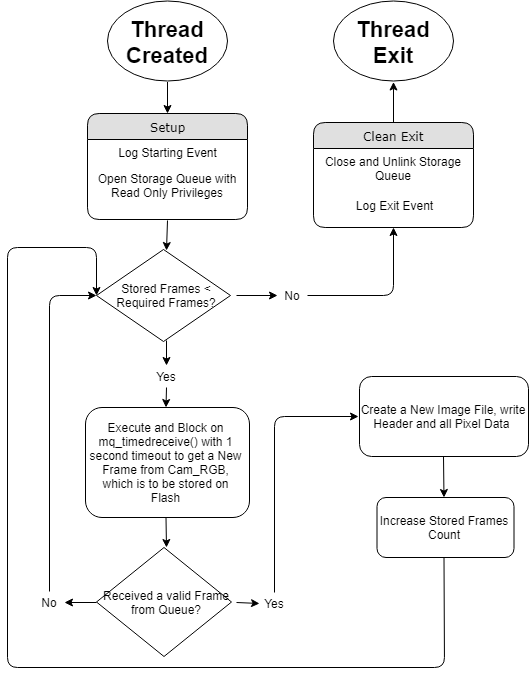

The diagram above was exported from draw.io. Its source (the exported page's mxGraphModel, read from the mxfile embedded in the PNG):
<mxGraphModel dx="1422" dy="702" grid="1" gridSize="10" guides="1" tooltips="1" connect="1" arrows="1" fold="1" page="1" pageScale="1" pageWidth="1100" pageHeight="850" background="#ffffff" math="0" shadow="0">
  <root>
    <mxCell id="0" />
    <mxCell id="1" parent="0" />
    <mxCell id="2" value="" style="ellipse;whiteSpace=wrap;html=1;" vertex="1" parent="1">
      <mxGeometry x="200" y="33.5" width="120" height="80" as="geometry" />
    </mxCell>
    <mxCell id="3" value="&lt;font size=&quot;1&quot;&gt;&lt;b style=&quot;font-size: 22px&quot;&gt;Thread Created&lt;/b&gt;&lt;/font&gt;" style="text;html=1;strokeColor=none;fillColor=none;align=center;verticalAlign=middle;whiteSpace=wrap;rounded=0;" vertex="1" parent="1">
      <mxGeometry x="210" y="34.5" width="100" height="80" as="geometry" />
    </mxCell>
    <mxCell id="4" value="" style="ellipse;whiteSpace=wrap;html=1;" vertex="1" parent="1">
      <mxGeometry x="426" y="33.5" width="120" height="80" as="geometry" />
    </mxCell>
    <mxCell id="5" value="&lt;font size=&quot;1&quot;&gt;&lt;b style=&quot;font-size: 22px&quot;&gt;Thread Exit&lt;/b&gt;&lt;/font&gt;" style="text;html=1;strokeColor=none;fillColor=none;align=center;verticalAlign=middle;whiteSpace=wrap;rounded=0;" vertex="1" parent="1">
      <mxGeometry x="436" y="34.5" width="100" height="80" as="geometry" />
    </mxCell>
    <mxCell id="6" value="Clean Exit" style="swimlane;html=1;fontStyle=0;childLayout=stackLayout;horizontal=1;startSize=26;fillColor=#e0e0e0;horizontalStack=0;resizeParent=1;resizeLast=0;collapsible=1;marginBottom=0;swimlaneFillColor=#ffffff;align=center;rounded=1;shadow=0;comic=0;labelBackgroundColor=none;strokeColor=#000000;strokeWidth=1;fontFamily=Verdana;fontSize=12;fontColor=#000000;" vertex="1" parent="1">
      <mxGeometry x="406" y="155" width="160" height="105" as="geometry" />
    </mxCell>
    <mxCell id="7" value="Close and Unlink Storage Queue" style="text;html=1;strokeColor=none;fillColor=none;spacingLeft=4;spacingRight=4;whiteSpace=wrap;overflow=hidden;rotatable=0;points=[[0,0.5],[1,0.5]];portConstraint=eastwest;align=center;" vertex="1" parent="6">
      <mxGeometry y="26" width="160" height="44" as="geometry" />
    </mxCell>
    <mxCell id="8" value="Log Exit Event" style="text;html=1;strokeColor=none;fillColor=none;spacingLeft=4;spacingRight=4;whiteSpace=wrap;overflow=hidden;rotatable=0;points=[[0,0.5],[1,0.5]];portConstraint=eastwest;align=center;" vertex="1" parent="6">
      <mxGeometry y="70" width="160" height="26" as="geometry" />
    </mxCell>
    <mxCell id="9" value="" style="endArrow=classic;html=1;entryX=0.5;entryY=1;entryDx=0;entryDy=0;exitX=0.5;exitY=0;exitDx=0;exitDy=0;" edge="1" source="6" target="5" parent="1">
      <mxGeometry width="50" height="50" relative="1" as="geometry">
        <mxPoint x="830" y="100" as="sourcePoint" />
        <mxPoint x="880" y="50" as="targetPoint" />
        <Array as="points" />
      </mxGeometry>
    </mxCell>
    <mxCell id="10" value="" style="rounded=1;whiteSpace=wrap;html=1;" vertex="1" parent="1">
      <mxGeometry x="178" y="440" width="164" height="110" as="geometry" />
    </mxCell>
    <mxCell id="11" value="Execute and Block on mq_timedreceive() with 1 second timeout to get a New Frame from Cam_RGB, which is to be stored on Flash" style="text;html=1;strokeColor=none;fillColor=none;align=center;verticalAlign=middle;whiteSpace=wrap;rounded=0;" vertex="1" parent="1">
      <mxGeometry x="179" y="440" width="159" height="110" as="geometry" />
    </mxCell>
    <mxCell id="12" value="" style="rhombus;whiteSpace=wrap;html=1;" vertex="1" parent="1">
      <mxGeometry x="189" y="580" width="135" height="109" as="geometry" />
    </mxCell>
    <mxCell id="13" value="Received a valid Frame from Queue?" style="text;html=1;strokeColor=none;fillColor=none;align=center;verticalAlign=middle;whiteSpace=wrap;rounded=0;" vertex="1" parent="1">
      <mxGeometry x="189" y="580" width="140" height="110" as="geometry" />
    </mxCell>
    <mxCell id="14" value="Yes" style="text;html=1;strokeColor=none;fillColor=none;align=center;verticalAlign=middle;whiteSpace=wrap;rounded=0;" vertex="1" parent="1">
      <mxGeometry x="352" y="625" width="30" height="22" as="geometry" />
    </mxCell>
    <mxCell id="15" value="Setup" style="swimlane;html=1;fontStyle=0;childLayout=stackLayout;horizontal=1;startSize=26;fillColor=#e0e0e0;horizontalStack=0;resizeParent=1;resizeLast=0;collapsible=1;marginBottom=0;swimlaneFillColor=#ffffff;align=center;rounded=1;shadow=0;comic=0;labelBackgroundColor=none;strokeColor=#000000;strokeWidth=1;fontFamily=Verdana;fontSize=12;fontColor=#000000;" vertex="1" parent="1">
      <mxGeometry x="180" y="146" width="160" height="106" as="geometry" />
    </mxCell>
    <mxCell id="16" value="Log Starting Event" style="text;html=1;strokeColor=none;fillColor=none;spacingLeft=4;spacingRight=4;whiteSpace=wrap;overflow=hidden;rotatable=0;points=[[0,0.5],[1,0.5]];portConstraint=eastwest;align=center;" vertex="1" parent="15">
      <mxGeometry y="26" width="160" height="26" as="geometry" />
    </mxCell>
    <mxCell id="17" value="Open Storage Queue with Read Only Privileges" style="text;html=1;strokeColor=none;fillColor=none;spacingLeft=4;spacingRight=4;whiteSpace=wrap;overflow=hidden;rotatable=0;points=[[0,0.5],[1,0.5]];portConstraint=eastwest;align=center;" vertex="1" parent="15">
      <mxGeometry y="52" width="160" height="54" as="geometry" />
    </mxCell>
    <mxCell id="18" value="" style="endArrow=classic;html=1;entryX=0.5;entryY=0;entryDx=0;entryDy=0;exitX=0.5;exitY=1;exitDx=0;exitDy=0;" edge="1" source="3" target="15" parent="1">
      <mxGeometry width="50" height="50" relative="1" as="geometry">
        <mxPoint x="110" y="70" as="sourcePoint" />
        <mxPoint x="160" y="20" as="targetPoint" />
      </mxGeometry>
    </mxCell>
    <mxCell id="19" value="" style="rounded=1;whiteSpace=wrap;html=1;" vertex="1" parent="1">
      <mxGeometry x="452" y="409" width="169" height="80" as="geometry" />
    </mxCell>
    <mxCell id="20" value="Create a New Image File, write Header and all Pixel Data&amp;nbsp;" style="text;html=1;strokeColor=none;fillColor=none;align=center;verticalAlign=middle;whiteSpace=wrap;rounded=0;" vertex="1" parent="1">
      <mxGeometry x="451" y="409" width="170" height="80" as="geometry" />
    </mxCell>
    <mxCell id="21" value="" style="rhombus;whiteSpace=wrap;html=1;" vertex="1" parent="1">
      <mxGeometry x="189" y="282" width="134" height="92" as="geometry" />
    </mxCell>
    <mxCell id="22" value="Stored Frames &amp;lt; Required Frames?" style="text;html=1;strokeColor=none;fillColor=none;align=center;verticalAlign=middle;whiteSpace=wrap;rounded=0;" vertex="1" parent="1">
      <mxGeometry x="189" y="283" width="140" height="90" as="geometry" />
    </mxCell>
    <mxCell id="23" value="No" style="text;html=1;strokeColor=none;fillColor=none;align=center;verticalAlign=middle;whiteSpace=wrap;rounded=0;" vertex="1" parent="1">
      <mxGeometry x="370" y="317" width="30" height="22" as="geometry" />
    </mxCell>
    <mxCell id="24" value="" style="endArrow=classic;html=1;entryX=0.5;entryY=0;entryDx=0;entryDy=0;exitX=0.5;exitY=1.019;exitDx=0;exitDy=0;exitPerimeter=0;" edge="1" source="17" target="22" parent="1">
      <mxGeometry width="50" height="50" relative="1" as="geometry">
        <mxPoint x="70" y="285" as="sourcePoint" />
        <mxPoint x="120" y="235" as="targetPoint" />
      </mxGeometry>
    </mxCell>
    <mxCell id="25" value="" style="endArrow=classic;html=1;entryX=0;entryY=0.5;entryDx=0;entryDy=0;exitX=1;exitY=0.5;exitDx=0;exitDy=0;" edge="1" source="22" target="23" parent="1">
      <mxGeometry width="50" height="50" relative="1" as="geometry">
        <mxPoint x="120" y="400" as="sourcePoint" />
        <mxPoint x="170" y="350" as="targetPoint" />
      </mxGeometry>
    </mxCell>
    <mxCell id="26" value="" style="endArrow=classic;html=1;entryX=0.5;entryY=1;entryDx=0;entryDy=0;exitX=1;exitY=0.5;exitDx=0;exitDy=0;" edge="1" source="23" target="6" parent="1">
      <mxGeometry width="50" height="50" relative="1" as="geometry">
        <mxPoint x="480" y="370" as="sourcePoint" />
        <mxPoint x="530" y="320" as="targetPoint" />
        <Array as="points">
          <mxPoint x="486" y="328" />
        </Array>
      </mxGeometry>
    </mxCell>
    <mxCell id="27" value="No" style="text;html=1;strokeColor=none;fillColor=none;align=center;verticalAlign=middle;whiteSpace=wrap;rounded=0;" vertex="1" parent="1">
      <mxGeometry x="127" y="624" width="30" height="22" as="geometry" />
    </mxCell>
    <mxCell id="28" value="" style="endArrow=classic;html=1;entryX=0.5;entryY=0;entryDx=0;entryDy=0;exitX=0.5;exitY=1;exitDx=0;exitDy=0;" edge="1" source="11" target="13" parent="1">
      <mxGeometry width="50" height="50" relative="1" as="geometry">
        <mxPoint x="420" y="470" as="sourcePoint" />
        <mxPoint x="470" y="420" as="targetPoint" />
      </mxGeometry>
    </mxCell>
    <mxCell id="29" value="" style="endArrow=classic;html=1;exitX=0;exitY=0.5;exitDx=0;exitDy=0;entryX=1;entryY=0.5;entryDx=0;entryDy=0;" edge="1" source="13" target="27" parent="1">
      <mxGeometry width="50" height="50" relative="1" as="geometry">
        <mxPoint x="60" y="460" as="sourcePoint" />
        <mxPoint x="110" y="410" as="targetPoint" />
      </mxGeometry>
    </mxCell>
    <mxCell id="30" value="" style="endArrow=classic;html=1;entryX=0;entryY=0.5;entryDx=0;entryDy=0;exitX=0.5;exitY=0;exitDx=0;exitDy=0;" edge="1" source="27" target="22" parent="1">
      <mxGeometry width="50" height="50" relative="1" as="geometry">
        <mxPoint x="70" y="310" as="sourcePoint" />
        <mxPoint x="120" y="260" as="targetPoint" />
        <Array as="points">
          <mxPoint x="142" y="328" />
        </Array>
      </mxGeometry>
    </mxCell>
    <mxCell id="31" value="Yes" style="text;html=1;strokeColor=none;fillColor=none;align=center;verticalAlign=middle;whiteSpace=wrap;rounded=0;" vertex="1" parent="1">
      <mxGeometry x="244" y="398" width="30" height="22" as="geometry" />
    </mxCell>
    <mxCell id="32" value="" style="endArrow=classic;html=1;entryX=0.5;entryY=0;entryDx=0;entryDy=0;exitX=0.5;exitY=1;exitDx=0;exitDy=0;" edge="1" source="22" target="31" parent="1">
      <mxGeometry width="50" height="50" relative="1" as="geometry">
        <mxPoint x="500" y="400" as="sourcePoint" />
        <mxPoint x="550" y="350" as="targetPoint" />
      </mxGeometry>
    </mxCell>
    <mxCell id="33" value="" style="endArrow=classic;html=1;entryX=0.5;entryY=0;entryDx=0;entryDy=0;exitX=0.5;exitY=1;exitDx=0;exitDy=0;" edge="1" source="31" target="11" parent="1">
      <mxGeometry width="50" height="50" relative="1" as="geometry">
        <mxPoint x="570" y="400" as="sourcePoint" />
        <mxPoint x="620" y="350" as="targetPoint" />
      </mxGeometry>
    </mxCell>
    <mxCell id="34" value="" style="rounded=1;whiteSpace=wrap;html=1;" vertex="1" parent="1">
      <mxGeometry x="469.5" y="530" width="137" height="60" as="geometry" />
    </mxCell>
    <mxCell id="35" value="Increase Stored Frames Count" style="text;html=1;strokeColor=none;fillColor=none;align=center;verticalAlign=middle;whiteSpace=wrap;rounded=0;" vertex="1" parent="1">
      <mxGeometry x="466.5" y="530" width="140" height="60" as="geometry" />
    </mxCell>
    <mxCell id="36" value="" style="endArrow=classic;html=1;exitX=0.5;exitY=0;exitDx=0;exitDy=0;entryX=0;entryY=0.5;entryDx=0;entryDy=0;" edge="1" source="14" target="20" parent="1">
      <mxGeometry width="50" height="50" relative="1" as="geometry">
        <mxPoint x="380" y="570" as="sourcePoint" />
        <mxPoint x="430" y="520" as="targetPoint" />
        <Array as="points">
          <mxPoint x="367" y="449" />
        </Array>
      </mxGeometry>
    </mxCell>
    <mxCell id="37" value="" style="endArrow=classic;html=1;exitX=1;exitY=0.5;exitDx=0;exitDy=0;entryX=0;entryY=0.5;entryDx=0;entryDy=0;" edge="1" source="13" target="14" parent="1">
      <mxGeometry width="50" height="50" relative="1" as="geometry">
        <mxPoint x="680" y="710" as="sourcePoint" />
        <mxPoint x="730" y="660" as="targetPoint" />
      </mxGeometry>
    </mxCell>
    <mxCell id="38" value="" style="endArrow=classic;html=1;entryX=0.5;entryY=0;entryDx=0;entryDy=0;exitX=0.5;exitY=1;exitDx=0;exitDy=0;" edge="1" source="20" target="35" parent="1">
      <mxGeometry width="50" height="50" relative="1" as="geometry">
        <mxPoint x="800" y="480" as="sourcePoint" />
        <mxPoint x="850" y="430" as="targetPoint" />
      </mxGeometry>
    </mxCell>
    <mxCell id="39" value="" style="endArrow=classic;html=1;exitX=0.5;exitY=1;exitDx=0;exitDy=0;entryX=0;entryY=0.5;entryDx=0;entryDy=0;" edge="1" source="35" target="22" parent="1">
      <mxGeometry width="50" height="50" relative="1" as="geometry">
        <mxPoint x="30" y="470" as="sourcePoint" />
        <mxPoint x="80" y="420" as="targetPoint" />
        <Array as="points">
          <mxPoint x="537" y="700" />
          <mxPoint x="100" y="700" />
          <mxPoint x="100" y="280" />
          <mxPoint x="189" y="280" />
        </Array>
      </mxGeometry>
    </mxCell>
  </root>
</mxGraphModel>